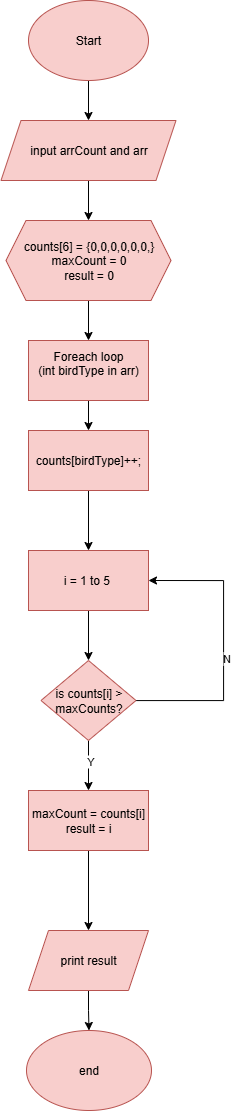

The diagram above was exported from draw.io. Its source (the exported page's mxGraphModel, read from the mxfile embedded in the PNG):
<mxGraphModel dx="625" dy="795" grid="1" gridSize="10" guides="1" tooltips="1" connect="1" arrows="1" fold="1" page="1" pageScale="1" pageWidth="827" pageHeight="1169" math="0" shadow="0">
  <root>
    <mxCell id="WIyWlLk6GJQsqaUBKTNV-0" />
    <mxCell id="WIyWlLk6GJQsqaUBKTNV-1" parent="WIyWlLk6GJQsqaUBKTNV-0" />
    <mxCell id="skAignAvZLEMj5w-xjAs-112" value="" style="edgeStyle=orthogonalEdgeStyle;rounded=0;orthogonalLoop=1;jettySize=auto;html=1;" edge="1" parent="WIyWlLk6GJQsqaUBKTNV-1" source="VWPi2XLFGfmC4mf9a-rG-0" target="skAignAvZLEMj5w-xjAs-111">
      <mxGeometry relative="1" as="geometry" />
    </mxCell>
    <mxCell id="VWPi2XLFGfmC4mf9a-rG-0" value="Start" style="ellipse;whiteSpace=wrap;html=1;fillColor=#f8cecc;strokeColor=#b85450;" parent="WIyWlLk6GJQsqaUBKTNV-1" vertex="1">
      <mxGeometry x="35" y="50" width="120" height="80" as="geometry" />
    </mxCell>
    <mxCell id="skAignAvZLEMj5w-xjAs-114" value="" style="edgeStyle=orthogonalEdgeStyle;rounded=0;orthogonalLoop=1;jettySize=auto;html=1;" edge="1" parent="WIyWlLk6GJQsqaUBKTNV-1" source="skAignAvZLEMj5w-xjAs-111" target="skAignAvZLEMj5w-xjAs-113">
      <mxGeometry relative="1" as="geometry" />
    </mxCell>
    <mxCell id="skAignAvZLEMj5w-xjAs-111" value="input arrCount and arr" style="shape=parallelogram;perimeter=parallelogramPerimeter;whiteSpace=wrap;html=1;fixedSize=1;fillColor=#f8cecc;strokeColor=#b85450;" vertex="1" parent="WIyWlLk6GJQsqaUBKTNV-1">
      <mxGeometry x="7.5" y="170" width="175" height="60" as="geometry" />
    </mxCell>
    <mxCell id="skAignAvZLEMj5w-xjAs-116" value="" style="edgeStyle=orthogonalEdgeStyle;rounded=0;orthogonalLoop=1;jettySize=auto;html=1;" edge="1" parent="WIyWlLk6GJQsqaUBKTNV-1" source="skAignAvZLEMj5w-xjAs-113" target="skAignAvZLEMj5w-xjAs-115">
      <mxGeometry relative="1" as="geometry" />
    </mxCell>
    <mxCell id="skAignAvZLEMj5w-xjAs-113" value="counts[6] = {0,0,0,0,0,0,}&lt;div&gt;maxCount = 0&lt;/div&gt;&lt;div&gt;result = 0&lt;/div&gt;" style="shape=hexagon;perimeter=hexagonPerimeter2;whiteSpace=wrap;html=1;fixedSize=1;fillColor=#f8cecc;strokeColor=#b85450;" vertex="1" parent="WIyWlLk6GJQsqaUBKTNV-1">
      <mxGeometry x="12.5" y="270" width="165" height="80" as="geometry" />
    </mxCell>
    <mxCell id="skAignAvZLEMj5w-xjAs-118" value="" style="edgeStyle=orthogonalEdgeStyle;rounded=0;orthogonalLoop=1;jettySize=auto;html=1;" edge="1" parent="WIyWlLk6GJQsqaUBKTNV-1" source="skAignAvZLEMj5w-xjAs-115" target="skAignAvZLEMj5w-xjAs-117">
      <mxGeometry relative="1" as="geometry" />
    </mxCell>
    <mxCell id="skAignAvZLEMj5w-xjAs-115" value="Foreach loop&lt;div&gt;(int birdType in arr)&lt;br&gt;&lt;div&gt;&lt;br&gt;&lt;/div&gt;&lt;/div&gt;" style="whiteSpace=wrap;html=1;fillColor=#f8cecc;strokeColor=#b85450;" vertex="1" parent="WIyWlLk6GJQsqaUBKTNV-1">
      <mxGeometry x="35" y="390" width="120" height="60" as="geometry" />
    </mxCell>
    <mxCell id="skAignAvZLEMj5w-xjAs-120" value="" style="edgeStyle=orthogonalEdgeStyle;rounded=0;orthogonalLoop=1;jettySize=auto;html=1;" edge="1" parent="WIyWlLk6GJQsqaUBKTNV-1" source="skAignAvZLEMj5w-xjAs-117" target="skAignAvZLEMj5w-xjAs-119">
      <mxGeometry relative="1" as="geometry" />
    </mxCell>
    <mxCell id="skAignAvZLEMj5w-xjAs-117" value="counts[birdType]++;" style="whiteSpace=wrap;html=1;fillColor=#f8cecc;strokeColor=#b85450;" vertex="1" parent="WIyWlLk6GJQsqaUBKTNV-1">
      <mxGeometry x="35" y="480" width="120" height="60" as="geometry" />
    </mxCell>
    <mxCell id="skAignAvZLEMj5w-xjAs-122" value="" style="edgeStyle=orthogonalEdgeStyle;rounded=0;orthogonalLoop=1;jettySize=auto;html=1;" edge="1" parent="WIyWlLk6GJQsqaUBKTNV-1" source="skAignAvZLEMj5w-xjAs-119" target="skAignAvZLEMj5w-xjAs-121">
      <mxGeometry relative="1" as="geometry" />
    </mxCell>
    <mxCell id="skAignAvZLEMj5w-xjAs-119" value="i = 1 to 5&amp;nbsp;" style="whiteSpace=wrap;html=1;fillColor=#f8cecc;strokeColor=#b85450;" vertex="1" parent="WIyWlLk6GJQsqaUBKTNV-1">
      <mxGeometry x="35" y="600" width="120" height="60" as="geometry" />
    </mxCell>
    <mxCell id="skAignAvZLEMj5w-xjAs-124" value="" style="edgeStyle=orthogonalEdgeStyle;rounded=0;orthogonalLoop=1;jettySize=auto;html=1;" edge="1" parent="WIyWlLk6GJQsqaUBKTNV-1" source="skAignAvZLEMj5w-xjAs-121" target="skAignAvZLEMj5w-xjAs-123">
      <mxGeometry relative="1" as="geometry" />
    </mxCell>
    <mxCell id="skAignAvZLEMj5w-xjAs-125" value="Y" style="edgeLabel;html=1;align=center;verticalAlign=middle;resizable=0;points=[];" vertex="1" connectable="0" parent="skAignAvZLEMj5w-xjAs-124">
      <mxGeometry x="-0.1815" y="1" relative="1" as="geometry">
        <mxPoint as="offset" />
      </mxGeometry>
    </mxCell>
    <mxCell id="skAignAvZLEMj5w-xjAs-130" style="edgeStyle=orthogonalEdgeStyle;rounded=0;orthogonalLoop=1;jettySize=auto;html=1;entryX=1;entryY=0.5;entryDx=0;entryDy=0;" edge="1" parent="WIyWlLk6GJQsqaUBKTNV-1" source="skAignAvZLEMj5w-xjAs-121" target="skAignAvZLEMj5w-xjAs-119">
      <mxGeometry relative="1" as="geometry">
        <Array as="points">
          <mxPoint x="230" y="750" />
          <mxPoint x="230" y="630" />
        </Array>
      </mxGeometry>
    </mxCell>
    <mxCell id="skAignAvZLEMj5w-xjAs-131" value="N" style="edgeLabel;html=1;align=center;verticalAlign=middle;resizable=0;points=[];" vertex="1" connectable="0" parent="skAignAvZLEMj5w-xjAs-130">
      <mxGeometry x="-0.0802" y="-2" relative="1" as="geometry">
        <mxPoint as="offset" />
      </mxGeometry>
    </mxCell>
    <mxCell id="skAignAvZLEMj5w-xjAs-121" value="is counts[i] &amp;gt; maxCounts?" style="rhombus;whiteSpace=wrap;html=1;fillColor=#f8cecc;strokeColor=#b85450;" vertex="1" parent="WIyWlLk6GJQsqaUBKTNV-1">
      <mxGeometry x="47.5" y="710" width="95" height="80" as="geometry" />
    </mxCell>
    <mxCell id="skAignAvZLEMj5w-xjAs-127" value="" style="edgeStyle=orthogonalEdgeStyle;rounded=0;orthogonalLoop=1;jettySize=auto;html=1;" edge="1" parent="WIyWlLk6GJQsqaUBKTNV-1" source="skAignAvZLEMj5w-xjAs-123" target="skAignAvZLEMj5w-xjAs-126">
      <mxGeometry relative="1" as="geometry" />
    </mxCell>
    <mxCell id="skAignAvZLEMj5w-xjAs-123" value="maxCount = counts[i]&lt;div&gt;result = i&lt;/div&gt;" style="whiteSpace=wrap;html=1;fillColor=#f8cecc;strokeColor=#b85450;" vertex="1" parent="WIyWlLk6GJQsqaUBKTNV-1">
      <mxGeometry x="35" y="840" width="120" height="60" as="geometry" />
    </mxCell>
    <mxCell id="skAignAvZLEMj5w-xjAs-129" value="" style="edgeStyle=orthogonalEdgeStyle;rounded=0;orthogonalLoop=1;jettySize=auto;html=1;" edge="1" parent="WIyWlLk6GJQsqaUBKTNV-1" source="skAignAvZLEMj5w-xjAs-126" target="skAignAvZLEMj5w-xjAs-128">
      <mxGeometry relative="1" as="geometry" />
    </mxCell>
    <mxCell id="skAignAvZLEMj5w-xjAs-126" value="print result" style="shape=parallelogram;perimeter=parallelogramPerimeter;whiteSpace=wrap;html=1;fixedSize=1;fillColor=#f8cecc;strokeColor=#b85450;" vertex="1" parent="WIyWlLk6GJQsqaUBKTNV-1">
      <mxGeometry x="35" y="980" width="120" height="60" as="geometry" />
    </mxCell>
    <mxCell id="skAignAvZLEMj5w-xjAs-128" value="end" style="ellipse;whiteSpace=wrap;html=1;fillColor=#f8cecc;strokeColor=#b85450;" vertex="1" parent="WIyWlLk6GJQsqaUBKTNV-1">
      <mxGeometry x="33" y="1080" width="125" height="80" as="geometry" />
    </mxCell>
  </root>
</mxGraphModel>